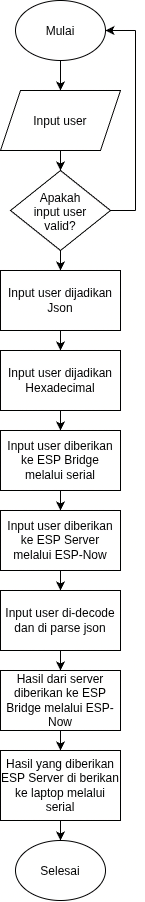

The diagram above was exported from draw.io. Its source (the exported page's mxGraphModel, read from the mxfile embedded in the PNG):
<mxGraphModel dx="1408" dy="799" grid="1" gridSize="10" guides="1" tooltips="1" connect="1" arrows="1" fold="1" page="1" pageScale="1" pageWidth="850" pageHeight="1100" math="0" shadow="0">
  <root>
    <mxCell id="0" />
    <mxCell id="1" parent="0" />
    <mxCell id="l3c44HY1DHwOmW87c1dZ-8" edge="1" parent="1" source="l3c44HY1DHwOmW87c1dZ-6" style="edgeStyle=orthogonalEdgeStyle;rounded=0;orthogonalLoop=1;jettySize=auto;html=1;entryX=0.5;entryY=0;entryDx=0;entryDy=0;" target="l3c44HY1DHwOmW87c1dZ-7">
      <mxGeometry relative="1" as="geometry" />
    </mxCell>
    <mxCell id="l3c44HY1DHwOmW87c1dZ-6" parent="1" style="ellipse;whiteSpace=wrap;html=1;shapeInside=1;" value="Mulai" vertex="1">
      <mxGeometry height="60" width="90" x="304" y="150" as="geometry" />
    </mxCell>
    <mxCell id="l3c44HY1DHwOmW87c1dZ-11" edge="1" parent="1" source="l3c44HY1DHwOmW87c1dZ-7" style="edgeStyle=orthogonalEdgeStyle;rounded=0;orthogonalLoop=1;jettySize=auto;html=1;entryX=0.5;entryY=0;entryDx=0;entryDy=0;" target="l3c44HY1DHwOmW87c1dZ-10">
      <mxGeometry relative="1" as="geometry" />
    </mxCell>
    <mxCell id="l3c44HY1DHwOmW87c1dZ-7" parent="1" style="shape=parallelogram;perimeter=parallelogramPerimeter;whiteSpace=wrap;html=1;shapeInside=1;fixedSize=1;" value="Input user" vertex="1">
      <mxGeometry height="60" width="120" x="289" y="240" as="geometry" />
    </mxCell>
    <mxCell id="l3c44HY1DHwOmW87c1dZ-17" edge="1" parent="1" source="l3c44HY1DHwOmW87c1dZ-10" style="edgeStyle=orthogonalEdgeStyle;rounded=0;orthogonalLoop=1;jettySize=auto;html=1;" target="l3c44HY1DHwOmW87c1dZ-16">
      <mxGeometry relative="1" as="geometry" />
    </mxCell>
    <mxCell id="l3c44HY1DHwOmW87c1dZ-10" parent="1" style="rhombus;whiteSpace=wrap;html=1;shapeInside=1;" value="Apakah input user valid?" vertex="1">
      <mxGeometry height="80" width="100" x="299" y="320" as="geometry" />
    </mxCell>
    <mxCell id="l3c44HY1DHwOmW87c1dZ-13" edge="1" parent="1" source="l3c44HY1DHwOmW87c1dZ-10" style="endArrow=none;html=1;rounded=0;exitX=1;exitY=0.5;exitDx=0;exitDy=0;" value="">
      <mxGeometry height="50" relative="1" width="50" as="geometry">
        <mxPoint x="324" y="270" as="sourcePoint" />
        <mxPoint x="424" y="360" as="targetPoint" />
      </mxGeometry>
    </mxCell>
    <mxCell id="l3c44HY1DHwOmW87c1dZ-14" edge="1" parent="1" style="endArrow=none;html=1;rounded=0;" value="">
      <mxGeometry height="50" relative="1" width="50" as="geometry">
        <mxPoint x="424" y="360" as="sourcePoint" />
        <mxPoint x="424" y="180" as="targetPoint" />
      </mxGeometry>
    </mxCell>
    <mxCell id="l3c44HY1DHwOmW87c1dZ-15" edge="1" parent="1" style="endArrow=classic;html=1;rounded=0;entryX=1;entryY=0.5;entryDx=0;entryDy=0;" target="l3c44HY1DHwOmW87c1dZ-6" value="">
      <mxGeometry height="50" relative="1" width="50" as="geometry">
        <mxPoint x="424" y="180" as="sourcePoint" />
        <mxPoint x="374" y="220" as="targetPoint" />
      </mxGeometry>
    </mxCell>
    <mxCell id="l3c44HY1DHwOmW87c1dZ-20" edge="1" parent="1" source="l3c44HY1DHwOmW87c1dZ-16" style="edgeStyle=orthogonalEdgeStyle;rounded=0;orthogonalLoop=1;jettySize=auto;html=1;entryX=0.5;entryY=0;entryDx=0;entryDy=0;" target="l3c44HY1DHwOmW87c1dZ-19">
      <mxGeometry relative="1" as="geometry" />
    </mxCell>
    <mxCell id="l3c44HY1DHwOmW87c1dZ-16" parent="1" style="rounded=0;whiteSpace=wrap;html=1;" value="Input user dijadikan Json" vertex="1">
      <mxGeometry height="60" width="120" x="289" y="420" as="geometry" />
    </mxCell>
    <mxCell id="l3c44HY1DHwOmW87c1dZ-23" edge="1" parent="1" source="l3c44HY1DHwOmW87c1dZ-18" style="edgeStyle=orthogonalEdgeStyle;rounded=0;orthogonalLoop=1;jettySize=auto;html=1;" target="l3c44HY1DHwOmW87c1dZ-22" value="">
      <mxGeometry relative="1" as="geometry" />
    </mxCell>
    <mxCell id="l3c44HY1DHwOmW87c1dZ-18" parent="1" style="rounded=0;whiteSpace=wrap;html=1;" value="Input user diberikan ke ESP Bridge melalui serial" vertex="1">
      <mxGeometry height="60" width="120" x="289" y="580" as="geometry" />
    </mxCell>
    <mxCell id="l3c44HY1DHwOmW87c1dZ-21" edge="1" parent="1" source="l3c44HY1DHwOmW87c1dZ-19" style="edgeStyle=orthogonalEdgeStyle;rounded=0;orthogonalLoop=1;jettySize=auto;html=1;" target="l3c44HY1DHwOmW87c1dZ-18">
      <mxGeometry relative="1" as="geometry" />
    </mxCell>
    <mxCell id="l3c44HY1DHwOmW87c1dZ-19" parent="1" style="rounded=0;whiteSpace=wrap;html=1;" value="Input user dijadikan Hexadecimal" vertex="1">
      <mxGeometry height="60" width="120" x="289" y="500" as="geometry" />
    </mxCell>
    <mxCell id="l3c44HY1DHwOmW87c1dZ-27" edge="1" parent="1" source="l3c44HY1DHwOmW87c1dZ-22" style="edgeStyle=orthogonalEdgeStyle;rounded=0;orthogonalLoop=1;jettySize=auto;html=1;entryX=0.5;entryY=0;entryDx=0;entryDy=0;" target="l3c44HY1DHwOmW87c1dZ-26">
      <mxGeometry relative="1" as="geometry" />
    </mxCell>
    <mxCell id="l3c44HY1DHwOmW87c1dZ-22" parent="1" style="rounded=0;whiteSpace=wrap;html=1;" value="Input user diberikan ke ESP Server melalui ESP-Now" vertex="1">
      <mxGeometry height="60" width="120" x="289" y="660" as="geometry" />
    </mxCell>
    <mxCell id="l3c44HY1DHwOmW87c1dZ-30" edge="1" parent="1" source="l3c44HY1DHwOmW87c1dZ-25" style="edgeStyle=orthogonalEdgeStyle;rounded=0;orthogonalLoop=1;jettySize=auto;html=1;entryX=0.5;entryY=0;entryDx=0;entryDy=0;" target="l3c44HY1DHwOmW87c1dZ-29">
      <mxGeometry relative="1" as="geometry" />
    </mxCell>
    <mxCell id="l3c44HY1DHwOmW87c1dZ-25" parent="1" style="rounded=0;whiteSpace=wrap;html=1;" value="Hasil dari server diberikan ke ESP Bridge melalui ESP-Now" vertex="1">
      <mxGeometry height="60" width="120" x="289" y="820" as="geometry" />
    </mxCell>
    <mxCell id="l3c44HY1DHwOmW87c1dZ-28" edge="1" parent="1" source="l3c44HY1DHwOmW87c1dZ-26" style="edgeStyle=orthogonalEdgeStyle;rounded=0;orthogonalLoop=1;jettySize=auto;html=1;entryX=0.5;entryY=0;entryDx=0;entryDy=0;" target="l3c44HY1DHwOmW87c1dZ-25">
      <mxGeometry relative="1" as="geometry" />
    </mxCell>
    <mxCell id="l3c44HY1DHwOmW87c1dZ-26" parent="1" style="rounded=0;whiteSpace=wrap;html=1;" value="Input user di-decode dan di parse json" vertex="1">
      <mxGeometry height="60" width="120" x="289" y="740" as="geometry" />
    </mxCell>
    <mxCell id="l3c44HY1DHwOmW87c1dZ-33" edge="1" parent="1" source="l3c44HY1DHwOmW87c1dZ-29" style="edgeStyle=orthogonalEdgeStyle;rounded=0;orthogonalLoop=1;jettySize=auto;html=1;" target="l3c44HY1DHwOmW87c1dZ-32">
      <mxGeometry relative="1" as="geometry" />
    </mxCell>
    <mxCell id="l3c44HY1DHwOmW87c1dZ-29" parent="1" style="rounded=0;whiteSpace=wrap;html=1;" value="Hasil yang diberikan ESP Server di berikan ke laptop melalui serial" vertex="1">
      <mxGeometry height="70" width="120" x="289" y="900" as="geometry" />
    </mxCell>
    <mxCell id="l3c44HY1DHwOmW87c1dZ-32" parent="1" style="ellipse;whiteSpace=wrap;html=1;shapeInside=1;" value="Selesai" vertex="1">
      <mxGeometry height="60" width="90" x="304" y="990" as="geometry" />
    </mxCell>
  </root>
</mxGraphModel>